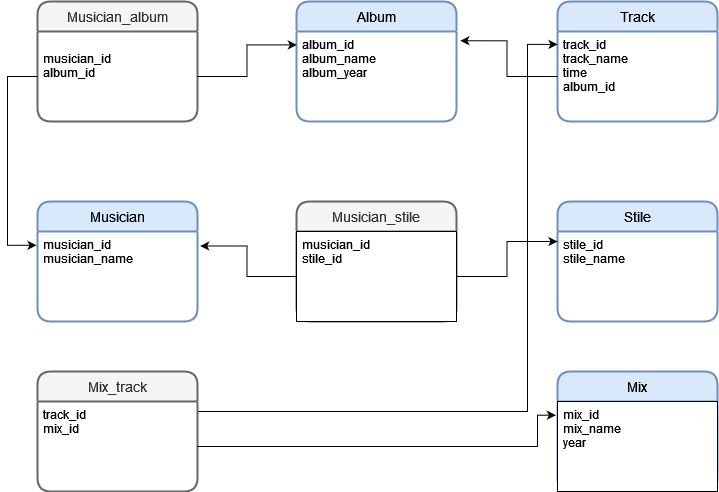

The diagram above was exported from draw.io. Its source (the exported page's mxGraphModel, read from the mxfile embedded in the PNG):
<mxGraphModel dx="1422" dy="724" grid="1" gridSize="10" guides="1" tooltips="1" connect="1" arrows="1" fold="1" page="1" pageScale="1" pageWidth="827" pageHeight="1169" math="0" shadow="0">
  <root>
    <mxCell id="0" />
    <mxCell id="1" parent="0" />
    <mxCell id="QMOZLRJAMQJ4Im28Jmtg-1" value="Musician" style="swimlane;childLayout=stackLayout;horizontal=1;startSize=30;horizontalStack=0;rounded=1;fontSize=14;fontStyle=0;strokeWidth=2;resizeParent=0;resizeLast=1;shadow=0;dashed=0;align=center;fillColor=#dae8fc;strokeColor=#6c8ebf;" parent="1" vertex="1">
      <mxGeometry x="80" y="240" width="160" height="120" as="geometry" />
    </mxCell>
    <mxCell id="QMOZLRJAMQJ4Im28Jmtg-2" value="musician_id&#10;musician_name&#10;" style="align=left;strokeColor=none;fillColor=none;spacingLeft=4;fontSize=12;verticalAlign=top;resizable=0;rotatable=0;part=1;" parent="QMOZLRJAMQJ4Im28Jmtg-1" vertex="1">
      <mxGeometry y="30" width="160" height="90" as="geometry" />
    </mxCell>
    <mxCell id="QMOZLRJAMQJ4Im28Jmtg-7" value="Stile" style="swimlane;childLayout=stackLayout;horizontal=1;startSize=30;horizontalStack=0;rounded=1;fontSize=14;fontStyle=0;strokeWidth=2;resizeParent=0;resizeLast=1;shadow=0;dashed=0;align=center;fillColor=#dae8fc;strokeColor=#6c8ebf;" parent="1" vertex="1">
      <mxGeometry x="600" y="240" width="160" height="120" as="geometry" />
    </mxCell>
    <mxCell id="QMOZLRJAMQJ4Im28Jmtg-8" value="stile_id&#10;stile_name&#10;" style="align=left;strokeColor=none;fillColor=none;spacingLeft=4;fontSize=12;verticalAlign=top;resizable=0;rotatable=0;part=1;" parent="QMOZLRJAMQJ4Im28Jmtg-7" vertex="1">
      <mxGeometry y="30" width="160" height="90" as="geometry" />
    </mxCell>
    <mxCell id="QMOZLRJAMQJ4Im28Jmtg-9" value="Album" style="swimlane;childLayout=stackLayout;horizontal=1;startSize=30;horizontalStack=0;rounded=1;fontSize=14;fontStyle=0;strokeWidth=2;resizeParent=0;resizeLast=1;shadow=0;dashed=0;align=center;fillColor=#dae8fc;strokeColor=#6c8ebf;" parent="1" vertex="1">
      <mxGeometry x="339" y="40" width="160" height="120" as="geometry" />
    </mxCell>
    <mxCell id="QMOZLRJAMQJ4Im28Jmtg-10" value="album_id&#10;album_name&#10;album_year" style="align=left;strokeColor=none;fillColor=none;spacingLeft=4;fontSize=12;verticalAlign=top;resizable=0;rotatable=0;part=1;" parent="QMOZLRJAMQJ4Im28Jmtg-9" vertex="1">
      <mxGeometry y="30" width="160" height="90" as="geometry" />
    </mxCell>
    <mxCell id="QMOZLRJAMQJ4Im28Jmtg-12" value="Track" style="swimlane;childLayout=stackLayout;horizontal=1;startSize=30;horizontalStack=0;rounded=1;fontSize=14;fontStyle=0;strokeWidth=2;resizeParent=0;resizeLast=1;shadow=0;dashed=0;align=center;fillColor=#dae8fc;strokeColor=#6c8ebf;" parent="1" vertex="1">
      <mxGeometry x="600" y="40" width="160" height="120" as="geometry" />
    </mxCell>
    <mxCell id="QMOZLRJAMQJ4Im28Jmtg-13" value="track_id&#10;track_name&#10;time&#10;album_id" style="align=left;strokeColor=none;fillColor=none;spacingLeft=4;fontSize=12;verticalAlign=top;resizable=0;rotatable=0;part=1;" parent="QMOZLRJAMQJ4Im28Jmtg-12" vertex="1">
      <mxGeometry y="30" width="160" height="90" as="geometry" />
    </mxCell>
    <mxCell id="QMOZLRJAMQJ4Im28Jmtg-14" value="Mix" style="swimlane;childLayout=stackLayout;horizontal=1;startSize=30;horizontalStack=0;rounded=1;fontSize=14;fontStyle=0;strokeWidth=2;resizeParent=0;resizeLast=1;shadow=0;dashed=0;align=center;fillColor=#dae8fc;strokeColor=#6c8ebf;" parent="1" vertex="1">
      <mxGeometry x="600" y="410" width="160" height="120" as="geometry" />
    </mxCell>
    <mxCell id="QMOZLRJAMQJ4Im28Jmtg-15" value="mix_id&#10;mix_name&#10;year&#10;&#10;" style="align=left;spacingLeft=4;fontSize=12;verticalAlign=top;resizable=0;rotatable=0;part=1;" parent="QMOZLRJAMQJ4Im28Jmtg-14" vertex="1">
      <mxGeometry y="30" width="160" height="90" as="geometry" />
    </mxCell>
    <mxCell id="QMOZLRJAMQJ4Im28Jmtg-17" value="Musician_stile" style="swimlane;childLayout=stackLayout;horizontal=1;startSize=30;horizontalStack=0;rounded=1;fontSize=14;fontStyle=0;strokeWidth=2;resizeParent=0;resizeLast=1;shadow=0;dashed=0;align=center;fillColor=#f5f5f5;strokeColor=#666666;fontColor=#333333;" parent="1" vertex="1">
      <mxGeometry x="339" y="240" width="160" height="120" as="geometry" />
    </mxCell>
    <mxCell id="QMOZLRJAMQJ4Im28Jmtg-18" value="musician_id&#10;stile_id&#10;" style="align=left;spacingLeft=4;fontSize=12;verticalAlign=top;resizable=0;rotatable=0;part=1;" parent="QMOZLRJAMQJ4Im28Jmtg-17" vertex="1">
      <mxGeometry y="30" width="160" height="90" as="geometry" />
    </mxCell>
    <mxCell id="QMOZLRJAMQJ4Im28Jmtg-21" style="edgeStyle=orthogonalEdgeStyle;rounded=0;orthogonalLoop=1;jettySize=auto;html=1;entryX=1.017;entryY=0.161;entryDx=0;entryDy=0;entryPerimeter=0;" parent="1" source="QMOZLRJAMQJ4Im28Jmtg-18" target="QMOZLRJAMQJ4Im28Jmtg-2" edge="1">
      <mxGeometry relative="1" as="geometry" />
    </mxCell>
    <mxCell id="QMOZLRJAMQJ4Im28Jmtg-22" style="edgeStyle=orthogonalEdgeStyle;rounded=0;orthogonalLoop=1;jettySize=auto;html=1;entryX=0;entryY=0.111;entryDx=0;entryDy=0;entryPerimeter=0;" parent="1" source="QMOZLRJAMQJ4Im28Jmtg-18" target="QMOZLRJAMQJ4Im28Jmtg-8" edge="1">
      <mxGeometry relative="1" as="geometry" />
    </mxCell>
    <mxCell id="QMOZLRJAMQJ4Im28Jmtg-25" value="Musician_album" style="swimlane;childLayout=stackLayout;horizontal=1;startSize=30;horizontalStack=0;rounded=1;fontSize=14;fontStyle=0;strokeWidth=2;resizeParent=0;resizeLast=1;shadow=0;dashed=0;align=center;fillColor=#f5f5f5;strokeColor=#666666;fontColor=#333333;" parent="1" vertex="1">
      <mxGeometry x="80" y="40" width="160" height="120" as="geometry" />
    </mxCell>
    <mxCell id="QMOZLRJAMQJ4Im28Jmtg-26" value="&#10;musician_id&#10;album_id" style="align=left;strokeColor=none;fillColor=none;spacingLeft=4;fontSize=12;verticalAlign=top;resizable=0;rotatable=0;part=1;" parent="QMOZLRJAMQJ4Im28Jmtg-25" vertex="1">
      <mxGeometry y="30" width="160" height="90" as="geometry" />
    </mxCell>
    <mxCell id="QMOZLRJAMQJ4Im28Jmtg-27" style="edgeStyle=orthogonalEdgeStyle;rounded=0;orthogonalLoop=1;jettySize=auto;html=1;entryX=0.002;entryY=0.149;entryDx=0;entryDy=0;entryPerimeter=0;" parent="1" source="QMOZLRJAMQJ4Im28Jmtg-26" target="QMOZLRJAMQJ4Im28Jmtg-10" edge="1">
      <mxGeometry relative="1" as="geometry" />
    </mxCell>
    <mxCell id="QMOZLRJAMQJ4Im28Jmtg-28" style="edgeStyle=orthogonalEdgeStyle;rounded=0;orthogonalLoop=1;jettySize=auto;html=1;entryX=-0.006;entryY=0.153;entryDx=0;entryDy=0;entryPerimeter=0;" parent="1" source="QMOZLRJAMQJ4Im28Jmtg-26" target="QMOZLRJAMQJ4Im28Jmtg-2" edge="1">
      <mxGeometry relative="1" as="geometry">
        <Array as="points">
          <mxPoint x="50" y="115" />
          <mxPoint x="50" y="284" />
        </Array>
      </mxGeometry>
    </mxCell>
    <mxCell id="QMOZLRJAMQJ4Im28Jmtg-29" style="edgeStyle=orthogonalEdgeStyle;rounded=0;orthogonalLoop=1;jettySize=auto;html=1;entryX=1.024;entryY=0.103;entryDx=0;entryDy=0;entryPerimeter=0;" parent="1" source="QMOZLRJAMQJ4Im28Jmtg-13" target="QMOZLRJAMQJ4Im28Jmtg-10" edge="1">
      <mxGeometry relative="1" as="geometry" />
    </mxCell>
    <mxCell id="QMOZLRJAMQJ4Im28Jmtg-42" style="edgeStyle=orthogonalEdgeStyle;rounded=0;orthogonalLoop=1;jettySize=auto;html=1;entryX=0;entryY=0.143;entryDx=0;entryDy=0;entryPerimeter=0;" parent="1" source="QMOZLRJAMQJ4Im28Jmtg-30" target="QMOZLRJAMQJ4Im28Jmtg-13" edge="1">
      <mxGeometry relative="1" as="geometry">
        <Array as="points">
          <mxPoint x="570" y="450" />
          <mxPoint x="570" y="83" />
        </Array>
      </mxGeometry>
    </mxCell>
    <mxCell id="QMOZLRJAMQJ4Im28Jmtg-30" value="Mix_track" style="swimlane;childLayout=stackLayout;horizontal=1;startSize=30;horizontalStack=0;rounded=1;fontSize=14;fontStyle=0;strokeWidth=2;resizeParent=0;resizeLast=1;shadow=0;dashed=0;align=center;fillColor=#f5f5f5;strokeColor=#666666;fontColor=#333333;" parent="1" vertex="1">
      <mxGeometry x="80" y="410" width="160" height="120" as="geometry" />
    </mxCell>
    <mxCell id="QMOZLRJAMQJ4Im28Jmtg-31" value="track_id&#10;mix_id" style="align=left;strokeColor=none;fillColor=none;spacingLeft=4;fontSize=12;verticalAlign=top;resizable=0;rotatable=0;part=1;" parent="QMOZLRJAMQJ4Im28Jmtg-30" vertex="1">
      <mxGeometry y="30" width="160" height="90" as="geometry" />
    </mxCell>
    <mxCell id="QMOZLRJAMQJ4Im28Jmtg-41" style="edgeStyle=orthogonalEdgeStyle;rounded=0;orthogonalLoop=1;jettySize=auto;html=1;entryX=-0.01;entryY=0.152;entryDx=0;entryDy=0;entryPerimeter=0;" parent="1" source="QMOZLRJAMQJ4Im28Jmtg-31" target="QMOZLRJAMQJ4Im28Jmtg-15" edge="1">
      <mxGeometry relative="1" as="geometry">
        <Array as="points">
          <mxPoint x="580" y="485" />
          <mxPoint x="580" y="454" />
        </Array>
      </mxGeometry>
    </mxCell>
  </root>
</mxGraphModel>